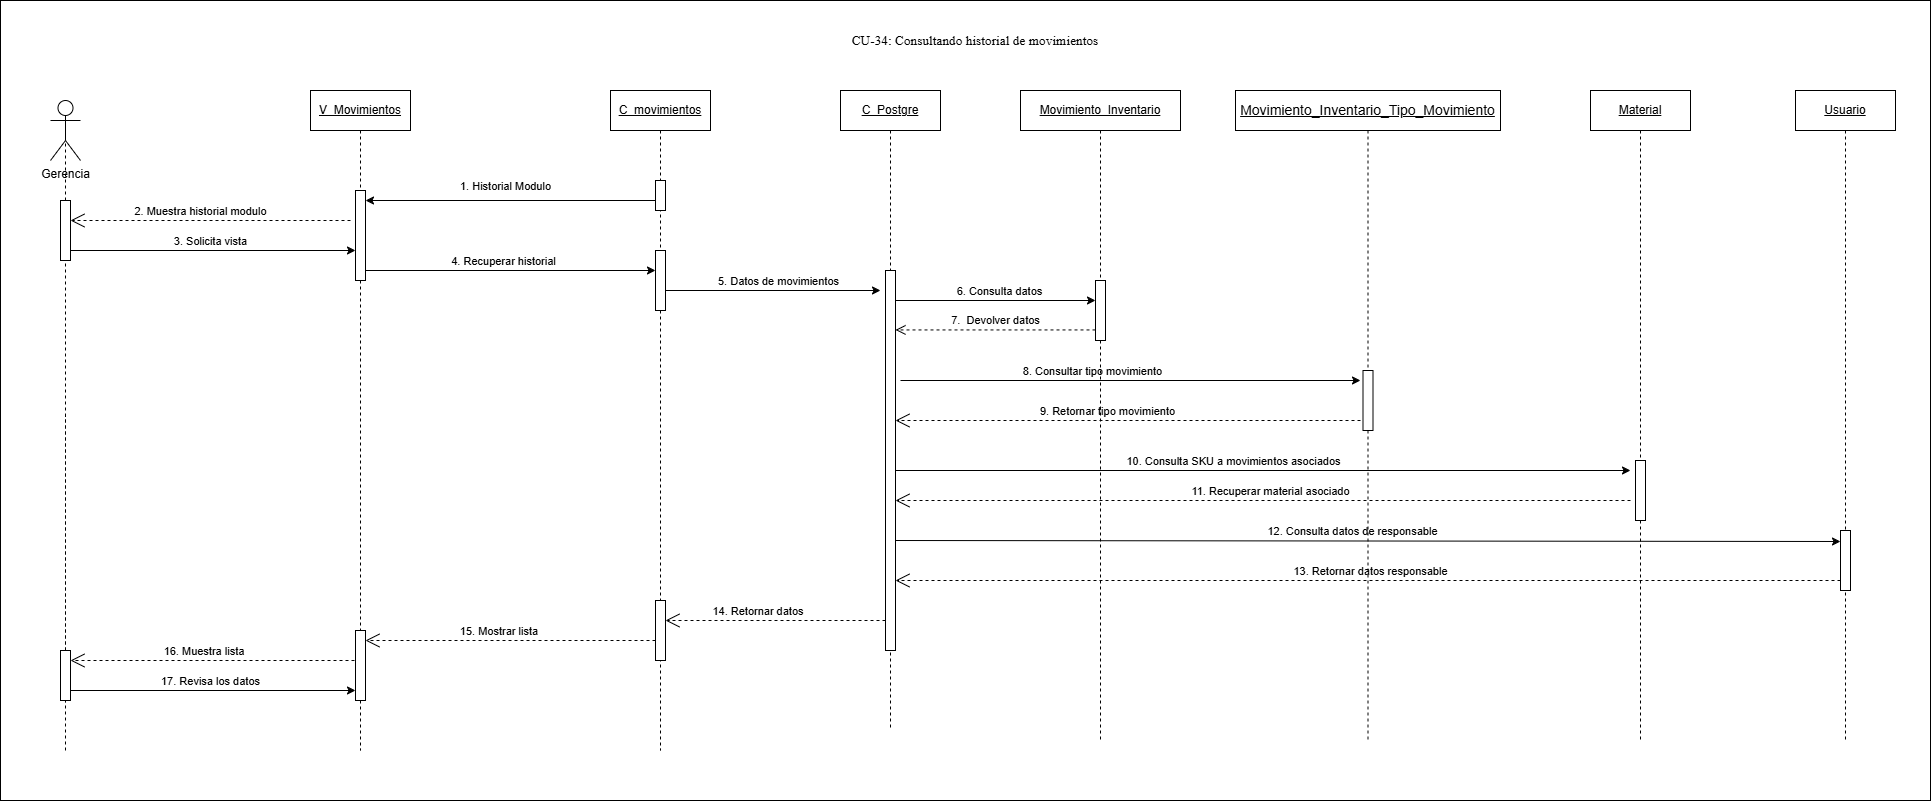

The diagram above was exported from draw.io. Its source (the exported page's mxGraphModel, read from the mxfile embedded in the PNG):
<mxGraphModel dx="2055" dy="1217" grid="1" gridSize="10" guides="1" tooltips="1" connect="1" arrows="1" fold="1" page="1" pageScale="1" pageWidth="827" pageHeight="1169" math="0" shadow="0">
  <root>
    <mxCell id="0" />
    <mxCell id="1" parent="0" />
    <mxCell id="2erL8_7MWi3VI9GPcH_G-65" parent="1" style="rounded=0;whiteSpace=wrap;html=1;" value="" vertex="1">
      <mxGeometry height="800" width="1930" x="190" y="170" as="geometry" />
    </mxCell>
    <mxCell id="W0sYHKvq_gxVbEd8tVl1-1" parent="1" style="shape=umlActor;verticalLabelPosition=bottom;verticalAlign=top;html=1;outlineConnect=0;" value="Gerencia" vertex="1">
      <mxGeometry height="60" width="30" x="240" y="270" as="geometry" />
    </mxCell>
    <mxCell id="W0sYHKvq_gxVbEd8tVl1-4" edge="1" parent="1" style="endArrow=none;html=1;rounded=0;entryX=0.5;entryY=0.5;entryDx=0;entryDy=0;entryPerimeter=0;dashed=1;" target="W0sYHKvq_gxVbEd8tVl1-1" value="">
      <mxGeometry height="50" relative="1" width="50" as="geometry">
        <mxPoint x="255" y="820" as="sourcePoint" />
        <mxPoint x="300" y="340" as="targetPoint" />
      </mxGeometry>
    </mxCell>
    <mxCell id="W0sYHKvq_gxVbEd8tVl1-7" edge="1" parent="1" style="endArrow=classic;html=1;rounded=0;" value="">
      <mxGeometry height="50" relative="1" width="50" as="geometry">
        <mxPoint x="260" y="419.9999999999999" as="sourcePoint" />
        <mxPoint x="545" y="420" as="targetPoint" />
      </mxGeometry>
    </mxCell>
    <mxCell id="W0sYHKvq_gxVbEd8tVl1-8" connectable="0" parent="W0sYHKvq_gxVbEd8tVl1-7" style="edgeLabel;html=1;align=center;verticalAlign=middle;resizable=0;points=[];" value="3. Solicita vista" vertex="1">
      <mxGeometry relative="1" x="-0.7078" y="-1" as="geometry">
        <mxPoint x="98" y="-11" as="offset" />
      </mxGeometry>
    </mxCell>
    <mxCell id="W0sYHKvq_gxVbEd8tVl1-9" edge="1" parent="1" style="endArrow=classic;html=1;rounded=0;" value="">
      <mxGeometry height="50" relative="1" width="50" as="geometry">
        <mxPoint x="845" y="370" as="sourcePoint" />
        <mxPoint x="555" y="370" as="targetPoint" />
      </mxGeometry>
    </mxCell>
    <mxCell id="W0sYHKvq_gxVbEd8tVl1-10" connectable="0" parent="W0sYHKvq_gxVbEd8tVl1-9" style="edgeLabel;html=1;align=center;verticalAlign=middle;resizable=0;points=[];fontSize=12;" value="&lt;span style=&quot;font-size: 11px;&quot;&gt;1. Historial Modulo&lt;/span&gt;" vertex="1">
      <mxGeometry relative="1" x="0.0386" y="-2" as="geometry">
        <mxPoint y="-13" as="offset" />
      </mxGeometry>
    </mxCell>
    <mxCell id="W0sYHKvq_gxVbEd8tVl1-11" parent="1" style="text;html=1;whiteSpace=wrap;strokeColor=none;fillColor=none;align=center;verticalAlign=middle;rounded=0;" value="&lt;span id=&quot;docs-internal-guid-f260e2e7-7fff-733b-b0a4-4310278cf0ea&quot;&gt;&lt;span style=&quot;font-size: 10pt; font-family: &amp;quot;Times New Roman&amp;quot;, serif; color: rgb(0, 0, 0); background-color: rgb(255, 255, 255); font-variant: normal; vertical-align: baseline; white-space: pre-wrap;&quot;&gt;CU-34: Consultando historial de movimientos&lt;/span&gt;&lt;/span&gt;" vertex="1">
      <mxGeometry height="40" width="260" x="1035" y="190" as="geometry" />
    </mxCell>
    <mxCell id="W0sYHKvq_gxVbEd8tVl1-12" edge="1" parent="1" style="endArrow=classic;html=1;rounded=0;" target="Am2K76LDtYv9hN89sRLV-7" value="">
      <mxGeometry height="50" relative="1" width="50" as="geometry">
        <mxPoint x="550" y="440" as="sourcePoint" />
        <mxPoint x="840" y="440" as="targetPoint" />
      </mxGeometry>
    </mxCell>
    <mxCell id="W0sYHKvq_gxVbEd8tVl1-13" connectable="0" parent="W0sYHKvq_gxVbEd8tVl1-12" style="edgeLabel;html=1;align=center;verticalAlign=middle;resizable=0;points=[];" value="4. Recuperar historial" vertex="1">
      <mxGeometry relative="1" x="-0.4964" as="geometry">
        <mxPoint x="68" y="-10" as="offset" />
      </mxGeometry>
    </mxCell>
    <mxCell id="W0sYHKvq_gxVbEd8tVl1-16" edge="1" parent="1" source="Am2K76LDtYv9hN89sRLV-7" style="endArrow=classic;html=1;rounded=0;" value="">
      <mxGeometry height="50" relative="1" width="50" as="geometry">
        <mxPoint x="860" y="460" as="sourcePoint" />
        <mxPoint x="1070" y="460" as="targetPoint" />
      </mxGeometry>
    </mxCell>
    <mxCell id="W0sYHKvq_gxVbEd8tVl1-17" connectable="0" parent="W0sYHKvq_gxVbEd8tVl1-16" style="edgeLabel;html=1;align=center;verticalAlign=middle;resizable=0;points=[];" value="5. Datos de movimientos" vertex="1">
      <mxGeometry relative="1" x="-0.3468" y="-2" as="geometry">
        <mxPoint x="41" y="-12" as="offset" />
      </mxGeometry>
    </mxCell>
    <mxCell id="W0sYHKvq_gxVbEd8tVl1-18" edge="1" parent="1" style="endArrow=classic;html=1;rounded=0;" value="">
      <mxGeometry height="50" relative="1" width="50" as="geometry">
        <mxPoint x="260" y="860" as="sourcePoint" />
        <mxPoint x="545" y="860" as="targetPoint" />
      </mxGeometry>
    </mxCell>
    <mxCell id="W0sYHKvq_gxVbEd8tVl1-19" connectable="0" parent="W0sYHKvq_gxVbEd8tVl1-18" style="edgeLabel;html=1;align=center;verticalAlign=middle;resizable=0;points=[];" value="17. Revisa los datos" vertex="1">
      <mxGeometry relative="1" x="-0.7078" y="-1" as="geometry">
        <mxPoint x="98" y="-11" as="offset" />
      </mxGeometry>
    </mxCell>
    <mxCell id="W0sYHKvq_gxVbEd8tVl1-20" edge="1" parent="1" style="html=1;verticalAlign=bottom;endArrow=open;dashed=1;endSize=8;curved=0;rounded=0;" value="7.&amp;nbsp; Devolver datos">
      <mxGeometry relative="1" as="geometry">
        <mxPoint x="1285" y="499.44" as="sourcePoint" />
        <mxPoint x="1085" y="499.44000000000005" as="targetPoint" />
      </mxGeometry>
    </mxCell>
    <mxCell id="W0sYHKvq_gxVbEd8tVl1-21" edge="1" parent="1" style="endArrow=open;endSize=12;dashed=1;html=1;rounded=0;" value="">
      <mxGeometry relative="1" width="160" x="-0.0169" y="-10" as="geometry">
        <mxPoint as="offset" />
        <Array as="points" />
        <mxPoint x="845" y="810" as="sourcePoint" />
        <mxPoint x="555" y="810" as="targetPoint" />
      </mxGeometry>
    </mxCell>
    <mxCell id="W0sYHKvq_gxVbEd8tVl1-22" connectable="0" parent="W0sYHKvq_gxVbEd8tVl1-21" style="edgeLabel;html=1;align=center;verticalAlign=middle;resizable=0;points=[];" value="15. Mostrar lista&amp;nbsp;" vertex="1">
      <mxGeometry relative="1" x="-0.0483" y="-1" as="geometry">
        <mxPoint x="-17" y="-9" as="offset" />
      </mxGeometry>
    </mxCell>
    <mxCell id="W0sYHKvq_gxVbEd8tVl1-23" edge="1" parent="1" source="W0sYHKvq_gxVbEd8tVl1-60" style="endArrow=none;html=1;rounded=0;dashed=1;" value="">
      <mxGeometry height="50" relative="1" width="50" as="geometry">
        <mxPoint x="255" y="1030" as="sourcePoint" />
        <mxPoint x="255" y="584.9999999999999" as="targetPoint" />
      </mxGeometry>
    </mxCell>
    <mxCell id="W0sYHKvq_gxVbEd8tVl1-29" edge="1" parent="1" style="endArrow=open;endSize=12;dashed=1;html=1;rounded=0;" value="">
      <mxGeometry relative="1" width="160" x="-0.0169" y="-10" as="geometry">
        <mxPoint as="offset" />
        <Array as="points" />
        <mxPoint x="540" y="390" as="sourcePoint" />
        <mxPoint x="260" y="390" as="targetPoint" />
      </mxGeometry>
    </mxCell>
    <mxCell id="W0sYHKvq_gxVbEd8tVl1-30" connectable="0" parent="W0sYHKvq_gxVbEd8tVl1-29" style="edgeLabel;html=1;align=center;verticalAlign=middle;resizable=0;points=[];" value="2. Muestra historial modulo" vertex="1">
      <mxGeometry relative="1" x="-0.0483" y="-1" as="geometry">
        <mxPoint x="-17" y="-9" as="offset" />
      </mxGeometry>
    </mxCell>
    <mxCell id="W0sYHKvq_gxVbEd8tVl1-37" edge="1" parent="1" style="endArrow=classic;html=1;rounded=0;" value="">
      <mxGeometry height="50" relative="1" width="50" as="geometry">
        <mxPoint x="1080" y="640" as="sourcePoint" />
        <mxPoint x="1820" y="640" as="targetPoint" />
      </mxGeometry>
    </mxCell>
    <mxCell id="W0sYHKvq_gxVbEd8tVl1-38" connectable="0" parent="W0sYHKvq_gxVbEd8tVl1-37" style="edgeLabel;html=1;align=center;verticalAlign=middle;resizable=0;points=[];" value="10. Consulta SKU a movimientos asociados" vertex="1">
      <mxGeometry relative="1" x="-0.3468" y="-2" as="geometry">
        <mxPoint x="101" y="-12" as="offset" />
      </mxGeometry>
    </mxCell>
    <mxCell id="W0sYHKvq_gxVbEd8tVl1-39" edge="1" parent="1" style="endArrow=open;endSize=12;dashed=1;html=1;rounded=0;" value="">
      <mxGeometry relative="1" width="160" x="-0.0169" y="-10" as="geometry">
        <mxPoint as="offset" />
        <Array as="points" />
        <mxPoint x="1820" y="670" as="sourcePoint" />
        <mxPoint x="1085" y="670" as="targetPoint" />
      </mxGeometry>
    </mxCell>
    <mxCell id="W0sYHKvq_gxVbEd8tVl1-40" connectable="0" parent="W0sYHKvq_gxVbEd8tVl1-39" style="edgeLabel;html=1;align=center;verticalAlign=middle;resizable=0;points=[];" value="11. Recuperar material asociado" vertex="1">
      <mxGeometry relative="1" x="-0.0483" y="-1" as="geometry">
        <mxPoint x="-12" y="-9" as="offset" />
      </mxGeometry>
    </mxCell>
    <mxCell id="W0sYHKvq_gxVbEd8tVl1-41" edge="1" parent="1" style="endArrow=classic;html=1;rounded=0;" value="">
      <mxGeometry height="50" relative="1" width="50" as="geometry">
        <mxPoint x="1080" y="710" as="sourcePoint" />
        <mxPoint x="2030" y="711" as="targetPoint" />
      </mxGeometry>
    </mxCell>
    <mxCell id="W0sYHKvq_gxVbEd8tVl1-42" connectable="0" parent="W0sYHKvq_gxVbEd8tVl1-41" style="edgeLabel;html=1;align=center;verticalAlign=middle;resizable=0;points=[];" value="12. Consulta datos de responsable" vertex="1">
      <mxGeometry relative="1" x="-0.3468" y="-2" as="geometry">
        <mxPoint x="150" y="-12" as="offset" />
      </mxGeometry>
    </mxCell>
    <mxCell id="W0sYHKvq_gxVbEd8tVl1-43" edge="1" parent="1" style="endArrow=open;endSize=12;dashed=1;html=1;rounded=0;" value="">
      <mxGeometry relative="1" width="160" x="-0.0169" y="-10" as="geometry">
        <mxPoint as="offset" />
        <Array as="points" />
        <mxPoint x="2030" y="750" as="sourcePoint" />
        <mxPoint x="1085" y="750" as="targetPoint" />
      </mxGeometry>
    </mxCell>
    <mxCell id="W0sYHKvq_gxVbEd8tVl1-44" connectable="0" parent="W0sYHKvq_gxVbEd8tVl1-43" style="edgeLabel;html=1;align=center;verticalAlign=middle;resizable=0;points=[];" value="13. Retornar datos responsable" vertex="1">
      <mxGeometry relative="1" x="-0.0483" y="-1" as="geometry">
        <mxPoint x="-22" y="-9" as="offset" />
      </mxGeometry>
    </mxCell>
    <mxCell id="W0sYHKvq_gxVbEd8tVl1-49" edge="1" parent="1" style="endArrow=classic;html=1;rounded=0;" value="">
      <mxGeometry height="50" relative="1" width="50" as="geometry">
        <mxPoint x="1090" y="550.0000000000001" as="sourcePoint" />
        <mxPoint x="1550" y="550.0000000000001" as="targetPoint" />
      </mxGeometry>
    </mxCell>
    <mxCell id="W0sYHKvq_gxVbEd8tVl1-50" connectable="0" parent="W0sYHKvq_gxVbEd8tVl1-49" style="edgeLabel;html=1;align=center;verticalAlign=middle;resizable=0;points=[];" value="8. Consultar tipo movimiento" vertex="1">
      <mxGeometry relative="1" x="-0.3468" y="-2" as="geometry">
        <mxPoint x="40" y="-12" as="offset" />
      </mxGeometry>
    </mxCell>
    <mxCell id="W0sYHKvq_gxVbEd8tVl1-51" edge="1" parent="1" style="endArrow=open;endSize=12;dashed=1;html=1;rounded=0;" value="">
      <mxGeometry relative="1" width="160" x="-0.0169" y="-10" as="geometry">
        <mxPoint as="offset" />
        <Array as="points" />
        <mxPoint x="1550" y="590" as="sourcePoint" />
        <mxPoint x="1085" y="590" as="targetPoint" />
      </mxGeometry>
    </mxCell>
    <mxCell id="W0sYHKvq_gxVbEd8tVl1-52" connectable="0" parent="W0sYHKvq_gxVbEd8tVl1-51" style="edgeLabel;html=1;align=center;verticalAlign=middle;resizable=0;points=[];" value="9. Retornar tipo movimiento" vertex="1">
      <mxGeometry relative="1" x="-0.0483" y="-1" as="geometry">
        <mxPoint x="-32" y="-9" as="offset" />
      </mxGeometry>
    </mxCell>
    <mxCell id="W0sYHKvq_gxVbEd8tVl1-59" parent="1" style="html=1;points=[[0,0,0,0,5],[0,1,0,0,-5],[1,0,0,0,5],[1,1,0,0,-5]];perimeter=orthogonalPerimeter;outlineConnect=0;targetShapes=umlLifeline;portConstraint=eastwest;newEdgeStyle={&quot;curved&quot;:0,&quot;rounded&quot;:0};" value="" vertex="1">
      <mxGeometry height="60" width="10" x="250" y="370" as="geometry" />
    </mxCell>
    <mxCell id="W0sYHKvq_gxVbEd8tVl1-61" edge="1" parent="1" style="endArrow=open;endSize=12;dashed=1;html=1;rounded=0;" value="">
      <mxGeometry relative="1" width="160" x="-0.0169" y="-10" as="geometry">
        <mxPoint as="offset" />
        <Array as="points" />
        <mxPoint x="550" y="830" as="sourcePoint" />
        <mxPoint x="260" y="830" as="targetPoint" />
      </mxGeometry>
    </mxCell>
    <mxCell id="W0sYHKvq_gxVbEd8tVl1-62" connectable="0" parent="W0sYHKvq_gxVbEd8tVl1-61" style="edgeLabel;html=1;align=center;verticalAlign=middle;resizable=0;points=[];" value="16. Muestra lista&amp;nbsp;" vertex="1">
      <mxGeometry relative="1" x="-0.0483" y="-1" as="geometry">
        <mxPoint x="-17" y="-9" as="offset" />
      </mxGeometry>
    </mxCell>
    <mxCell id="VPeIwYGD_BEUnGQydLn--4" edge="1" parent="1" style="endArrow=classic;html=1;rounded=0;" value="">
      <mxGeometry height="50" relative="1" width="50" as="geometry">
        <mxPoint x="1080" y="470" as="sourcePoint" />
        <mxPoint x="1285" y="470" as="targetPoint" />
      </mxGeometry>
    </mxCell>
    <mxCell id="VPeIwYGD_BEUnGQydLn--5" connectable="0" parent="VPeIwYGD_BEUnGQydLn--4" style="edgeLabel;html=1;align=center;verticalAlign=middle;resizable=0;points=[];" value="6. Consulta datos" vertex="1">
      <mxGeometry relative="1" x="-0.3468" y="-2" as="geometry">
        <mxPoint x="41" y="-12" as="offset" />
      </mxGeometry>
    </mxCell>
    <mxCell id="VPeIwYGD_BEUnGQydLn--14" edge="1" parent="1" style="endArrow=open;endSize=12;dashed=1;html=1;rounded=0;" value="">
      <mxGeometry relative="1" width="160" x="-0.0169" y="-10" as="geometry">
        <mxPoint as="offset" />
        <Array as="points" />
        <mxPoint x="1075" y="790" as="sourcePoint" />
        <mxPoint x="855" y="790" as="targetPoint" />
      </mxGeometry>
    </mxCell>
    <mxCell id="VPeIwYGD_BEUnGQydLn--15" connectable="0" parent="VPeIwYGD_BEUnGQydLn--14" style="edgeLabel;html=1;align=center;verticalAlign=middle;resizable=0;points=[];" value="14. Retornar datos&amp;nbsp;" vertex="1">
      <mxGeometry relative="1" x="-0.0483" y="-1" as="geometry">
        <mxPoint x="-22" y="-9" as="offset" />
      </mxGeometry>
    </mxCell>
    <mxCell id="VPeIwYGD_BEUnGQydLn--16" edge="1" parent="1" style="endArrow=none;html=1;rounded=0;dashed=1;" target="W0sYHKvq_gxVbEd8tVl1-60" value="">
      <mxGeometry height="50" relative="1" width="50" as="geometry">
        <mxPoint x="255" y="920" as="sourcePoint" />
        <mxPoint x="255" y="584.9999999999999" as="targetPoint" />
      </mxGeometry>
    </mxCell>
    <mxCell id="W0sYHKvq_gxVbEd8tVl1-60" parent="1" style="html=1;points=[[0,0,0,0,5],[0,1,0,0,-5],[1,0,0,0,5],[1,1,0,0,-5]];perimeter=orthogonalPerimeter;outlineConnect=0;targetShapes=umlLifeline;portConstraint=eastwest;newEdgeStyle={&quot;curved&quot;:0,&quot;rounded&quot;:0};" value="" vertex="1">
      <mxGeometry height="50" width="10" x="250" y="820" as="geometry" />
    </mxCell>
    <mxCell id="Am2K76LDtYv9hN89sRLV-1" parent="1" style="shape=umlLifeline;perimeter=lifelinePerimeter;whiteSpace=wrap;html=1;container=1;dropTarget=0;collapsible=0;recursiveResize=0;outlineConnect=0;portConstraint=eastwest;newEdgeStyle={&quot;curved&quot;:0,&quot;rounded&quot;:0};" value="&lt;u&gt;C_movimientos&lt;/u&gt;" vertex="1">
      <mxGeometry height="660" width="100" x="800" y="260" as="geometry" />
    </mxCell>
    <mxCell id="Am2K76LDtYv9hN89sRLV-6" parent="Am2K76LDtYv9hN89sRLV-1" style="html=1;points=[[0,0,0,0,5],[0,1,0,0,-5],[1,0,0,0,5],[1,1,0,0,-5]];perimeter=orthogonalPerimeter;outlineConnect=0;targetShapes=umlLifeline;portConstraint=eastwest;newEdgeStyle={&quot;curved&quot;:0,&quot;rounded&quot;:0};" value="" vertex="1">
      <mxGeometry height="60" width="10" x="45" y="510" as="geometry" />
    </mxCell>
    <mxCell id="Am2K76LDtYv9hN89sRLV-7" parent="Am2K76LDtYv9hN89sRLV-1" style="html=1;points=[[0,0,0,0,5],[0,1,0,0,-5],[1,0,0,0,5],[1,1,0,0,-5]];perimeter=orthogonalPerimeter;outlineConnect=0;targetShapes=umlLifeline;portConstraint=eastwest;newEdgeStyle={&quot;curved&quot;:0,&quot;rounded&quot;:0};" value="" vertex="1">
      <mxGeometry height="60" width="10" x="45" y="160" as="geometry" />
    </mxCell>
    <mxCell id="Am2K76LDtYv9hN89sRLV-8" parent="Am2K76LDtYv9hN89sRLV-1" style="html=1;points=[[0,0,0,0,5],[0,1,0,0,-5],[1,0,0,0,5],[1,1,0,0,-5]];perimeter=orthogonalPerimeter;outlineConnect=0;targetShapes=umlLifeline;portConstraint=eastwest;newEdgeStyle={&quot;curved&quot;:0,&quot;rounded&quot;:0};" value="" vertex="1">
      <mxGeometry height="30" width="10" x="45" y="90" as="geometry" />
    </mxCell>
    <mxCell id="Am2K76LDtYv9hN89sRLV-2" parent="1" style="shape=umlLifeline;perimeter=lifelinePerimeter;whiteSpace=wrap;html=1;container=1;dropTarget=0;collapsible=0;recursiveResize=0;outlineConnect=0;portConstraint=eastwest;newEdgeStyle={&quot;curved&quot;:0,&quot;rounded&quot;:0};" value="&lt;u&gt;V_Movimientos&lt;/u&gt;" vertex="1">
      <mxGeometry height="660" width="100" x="500" y="260" as="geometry" />
    </mxCell>
    <mxCell id="Am2K76LDtYv9hN89sRLV-9" parent="Am2K76LDtYv9hN89sRLV-2" style="html=1;points=[[0,0,0,0,5],[0,1,0,0,-5],[1,0,0,0,5],[1,1,0,0,-5]];perimeter=orthogonalPerimeter;outlineConnect=0;targetShapes=umlLifeline;portConstraint=eastwest;newEdgeStyle={&quot;curved&quot;:0,&quot;rounded&quot;:0};" value="" vertex="1">
      <mxGeometry height="90" width="10" x="45" y="100" as="geometry" />
    </mxCell>
    <mxCell id="Am2K76LDtYv9hN89sRLV-10" parent="Am2K76LDtYv9hN89sRLV-2" style="html=1;points=[[0,0,0,0,5],[0,1,0,0,-5],[1,0,0,0,5],[1,1,0,0,-5]];perimeter=orthogonalPerimeter;outlineConnect=0;targetShapes=umlLifeline;portConstraint=eastwest;newEdgeStyle={&quot;curved&quot;:0,&quot;rounded&quot;:0};" value="" vertex="1">
      <mxGeometry height="70" width="10" x="45" y="540" as="geometry" />
    </mxCell>
    <mxCell id="Am2K76LDtYv9hN89sRLV-3" parent="1" style="shape=umlLifeline;perimeter=lifelinePerimeter;whiteSpace=wrap;html=1;container=1;dropTarget=0;collapsible=0;recursiveResize=0;outlineConnect=0;portConstraint=eastwest;newEdgeStyle={&quot;curved&quot;:0,&quot;rounded&quot;:0};" value="&lt;u&gt;C_Postgre&lt;/u&gt;" vertex="1">
      <mxGeometry height="640" width="100" x="1030" y="260" as="geometry" />
    </mxCell>
    <mxCell id="Am2K76LDtYv9hN89sRLV-5" parent="Am2K76LDtYv9hN89sRLV-3" style="html=1;points=[[0,0,0,0,5],[0,1,0,0,-5],[1,0,0,0,5],[1,1,0,0,-5]];perimeter=orthogonalPerimeter;outlineConnect=0;targetShapes=umlLifeline;portConstraint=eastwest;newEdgeStyle={&quot;curved&quot;:0,&quot;rounded&quot;:0};" value="" vertex="1">
      <mxGeometry height="380" width="10" x="45" y="180" as="geometry" />
    </mxCell>
    <mxCell id="Am2K76LDtYv9hN89sRLV-11" parent="1" style="shape=umlLifeline;perimeter=lifelinePerimeter;whiteSpace=wrap;html=1;container=1;dropTarget=0;collapsible=0;recursiveResize=0;outlineConnect=0;portConstraint=eastwest;newEdgeStyle={&quot;curved&quot;:0,&quot;rounded&quot;:0};" value="&lt;u&gt;Movimiento_Inventario&lt;/u&gt;" vertex="1">
      <mxGeometry height="650" width="160" x="1210" y="260" as="geometry" />
    </mxCell>
    <mxCell id="Am2K76LDtYv9hN89sRLV-14" parent="Am2K76LDtYv9hN89sRLV-11" style="html=1;points=[[0,0,0,0,5],[0,1,0,0,-5],[1,0,0,0,5],[1,1,0,0,-5]];perimeter=orthogonalPerimeter;outlineConnect=0;targetShapes=umlLifeline;portConstraint=eastwest;newEdgeStyle={&quot;curved&quot;:0,&quot;rounded&quot;:0};" value="" vertex="1">
      <mxGeometry height="60" width="10" x="75" y="190" as="geometry" />
    </mxCell>
    <mxCell id="Am2K76LDtYv9hN89sRLV-13" parent="1" style="shape=umlLifeline;perimeter=lifelinePerimeter;whiteSpace=wrap;html=1;container=1;dropTarget=0;collapsible=0;recursiveResize=0;outlineConnect=0;portConstraint=eastwest;newEdgeStyle={&quot;curved&quot;:0,&quot;rounded&quot;:0};" value="&lt;u style=&quot;font-size: 14px;&quot;&gt;Movimiento_Inventario_Tipo_Movimiento&lt;/u&gt;" vertex="1">
      <mxGeometry height="650" width="265" x="1425" y="260" as="geometry" />
    </mxCell>
    <mxCell id="Am2K76LDtYv9hN89sRLV-15" parent="Am2K76LDtYv9hN89sRLV-13" style="html=1;points=[[0,0,0,0,5],[0,1,0,0,-5],[1,0,0,0,5],[1,1,0,0,-5]];perimeter=orthogonalPerimeter;outlineConnect=0;targetShapes=umlLifeline;portConstraint=eastwest;newEdgeStyle={&quot;curved&quot;:0,&quot;rounded&quot;:0};" value="" vertex="1">
      <mxGeometry height="60" width="10" x="127.5" y="280" as="geometry" />
    </mxCell>
    <mxCell id="Am2K76LDtYv9hN89sRLV-16" parent="1" style="shape=umlLifeline;perimeter=lifelinePerimeter;whiteSpace=wrap;html=1;container=1;dropTarget=0;collapsible=0;recursiveResize=0;outlineConnect=0;portConstraint=eastwest;newEdgeStyle={&quot;curved&quot;:0,&quot;rounded&quot;:0};" value="&lt;u&gt;Material&lt;/u&gt;" vertex="1">
      <mxGeometry height="650" width="100" x="1780" y="260" as="geometry" />
    </mxCell>
    <mxCell id="Am2K76LDtYv9hN89sRLV-19" parent="Am2K76LDtYv9hN89sRLV-16" style="html=1;points=[[0,0,0,0,5],[0,1,0,0,-5],[1,0,0,0,5],[1,1,0,0,-5]];perimeter=orthogonalPerimeter;outlineConnect=0;targetShapes=umlLifeline;portConstraint=eastwest;newEdgeStyle={&quot;curved&quot;:0,&quot;rounded&quot;:0};" value="" vertex="1">
      <mxGeometry height="60" width="10" x="45" y="370" as="geometry" />
    </mxCell>
    <mxCell id="Am2K76LDtYv9hN89sRLV-18" parent="1" style="shape=umlLifeline;perimeter=lifelinePerimeter;whiteSpace=wrap;html=1;container=1;dropTarget=0;collapsible=0;recursiveResize=0;outlineConnect=0;portConstraint=eastwest;newEdgeStyle={&quot;curved&quot;:0,&quot;rounded&quot;:0};" value="&lt;u&gt;Usuario&lt;/u&gt;" vertex="1">
      <mxGeometry height="650" width="100" x="1985" y="260" as="geometry" />
    </mxCell>
    <mxCell id="Am2K76LDtYv9hN89sRLV-20" parent="Am2K76LDtYv9hN89sRLV-18" style="html=1;points=[[0,0,0,0,5],[0,1,0,0,-5],[1,0,0,0,5],[1,1,0,0,-5]];perimeter=orthogonalPerimeter;outlineConnect=0;targetShapes=umlLifeline;portConstraint=eastwest;newEdgeStyle={&quot;curved&quot;:0,&quot;rounded&quot;:0};" value="" vertex="1">
      <mxGeometry height="60" width="10" x="45" y="440" as="geometry" />
    </mxCell>
  </root>
</mxGraphModel>